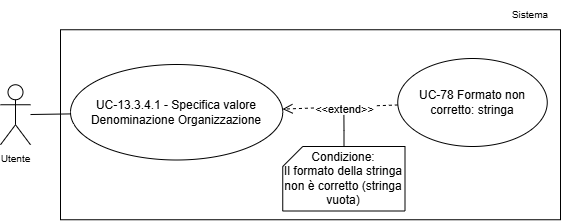

The diagram above was exported from draw.io. Its source (the exported page's mxGraphModel, read from the mxfile embedded in the PNG):
<mxGraphModel dx="1773" dy="975" grid="1" gridSize="10" guides="1" tooltips="1" connect="1" arrows="1" fold="1" page="1" pageScale="1" pageWidth="1169" pageHeight="827" math="0" shadow="0">
  <root>
    <mxCell id="0" />
    <mxCell id="1" parent="0" />
    <mxCell id="2" parent="1" style="whiteSpace=wrap;html=1;" value="" vertex="1">
      <mxGeometry height="190" width="500" x="6200" y="9011.25" as="geometry" />
    </mxCell>
    <mxCell id="3" parent="1" style="text;html=1;whiteSpace=wrap;strokeColor=none;fillColor=none;align=center;verticalAlign=middle;rounded=0;fontSize=10;" value="Sistema" vertex="1">
      <mxGeometry height="30" width="60" x="6640" y="8981.25" as="geometry" />
    </mxCell>
    <mxCell id="4" edge="1" parent="1" source="5" style="rounded=0;orthogonalLoop=1;jettySize=auto;html=1;endArrow=none;endFill=0;" target="6">
      <mxGeometry relative="1" as="geometry" />
    </mxCell>
    <mxCell id="5" parent="1" style="shape=umlActor;verticalLabelPosition=bottom;verticalAlign=top;html=1;outlineConnect=0;" value="&lt;font style=&quot;font-size: 10px;&quot;&gt;Utente&lt;/font&gt;" vertex="1">
      <mxGeometry height="60" width="30" x="6140" y="9066.25" as="geometry" />
    </mxCell>
    <mxCell id="6" parent="1" style="ellipse;whiteSpace=wrap;html=1;" value="UC-13.3.4.1 - Specifica valore Denominazione Organizzazione" vertex="1">
      <mxGeometry height="95.5" width="212.25" x="6210" y="9046" as="geometry" />
    </mxCell>
    <mxCell id="7" edge="1" parent="1" source="9" style="rounded=0;orthogonalLoop=1;jettySize=auto;html=1;dashed=1;endArrow=open;endFill=0;endSize=8;" target="6">
      <mxGeometry relative="1" as="geometry" />
    </mxCell>
    <mxCell id="8" connectable="0" parent="7" style="edgeLabel;html=1;align=center;verticalAlign=middle;resizable=0;points=[];" value="&amp;lt;&amp;lt;extend&amp;gt;&amp;gt;" vertex="1">
      <mxGeometry relative="1" x="0.2807" as="geometry">
        <mxPoint x="20" y="1" as="offset" />
      </mxGeometry>
    </mxCell>
    <mxCell id="9" parent="1" style="ellipse;whiteSpace=wrap;html=1;" value="&lt;div&gt;UC-78 Formato non corretto: stringa&lt;/div&gt;" vertex="1">
      <mxGeometry height="88" width="149.5" x="6537.25" y="9040" as="geometry" />
    </mxCell>
    <mxCell id="10" edge="1" parent="1" source="11" style="edgeStyle=orthogonalEdgeStyle;rounded=0;orthogonalLoop=1;jettySize=auto;html=1;endArrow=none;endFill=0;">
      <mxGeometry relative="1" as="geometry">
        <mxPoint x="6483.4" y="9096.45" as="targetPoint" />
      </mxGeometry>
    </mxCell>
    <mxCell id="11" parent="1" style="shape=card;whiteSpace=wrap;html=1;size=20;" value="Condizione:&lt;div&gt;Il formato della stringa non è corretto (stringa vuota)&lt;/div&gt;" vertex="1">
      <mxGeometry height="64.5" width="122.25" x="6422.25" y="9128" as="geometry" />
    </mxCell>
  </root>
</mxGraphModel>